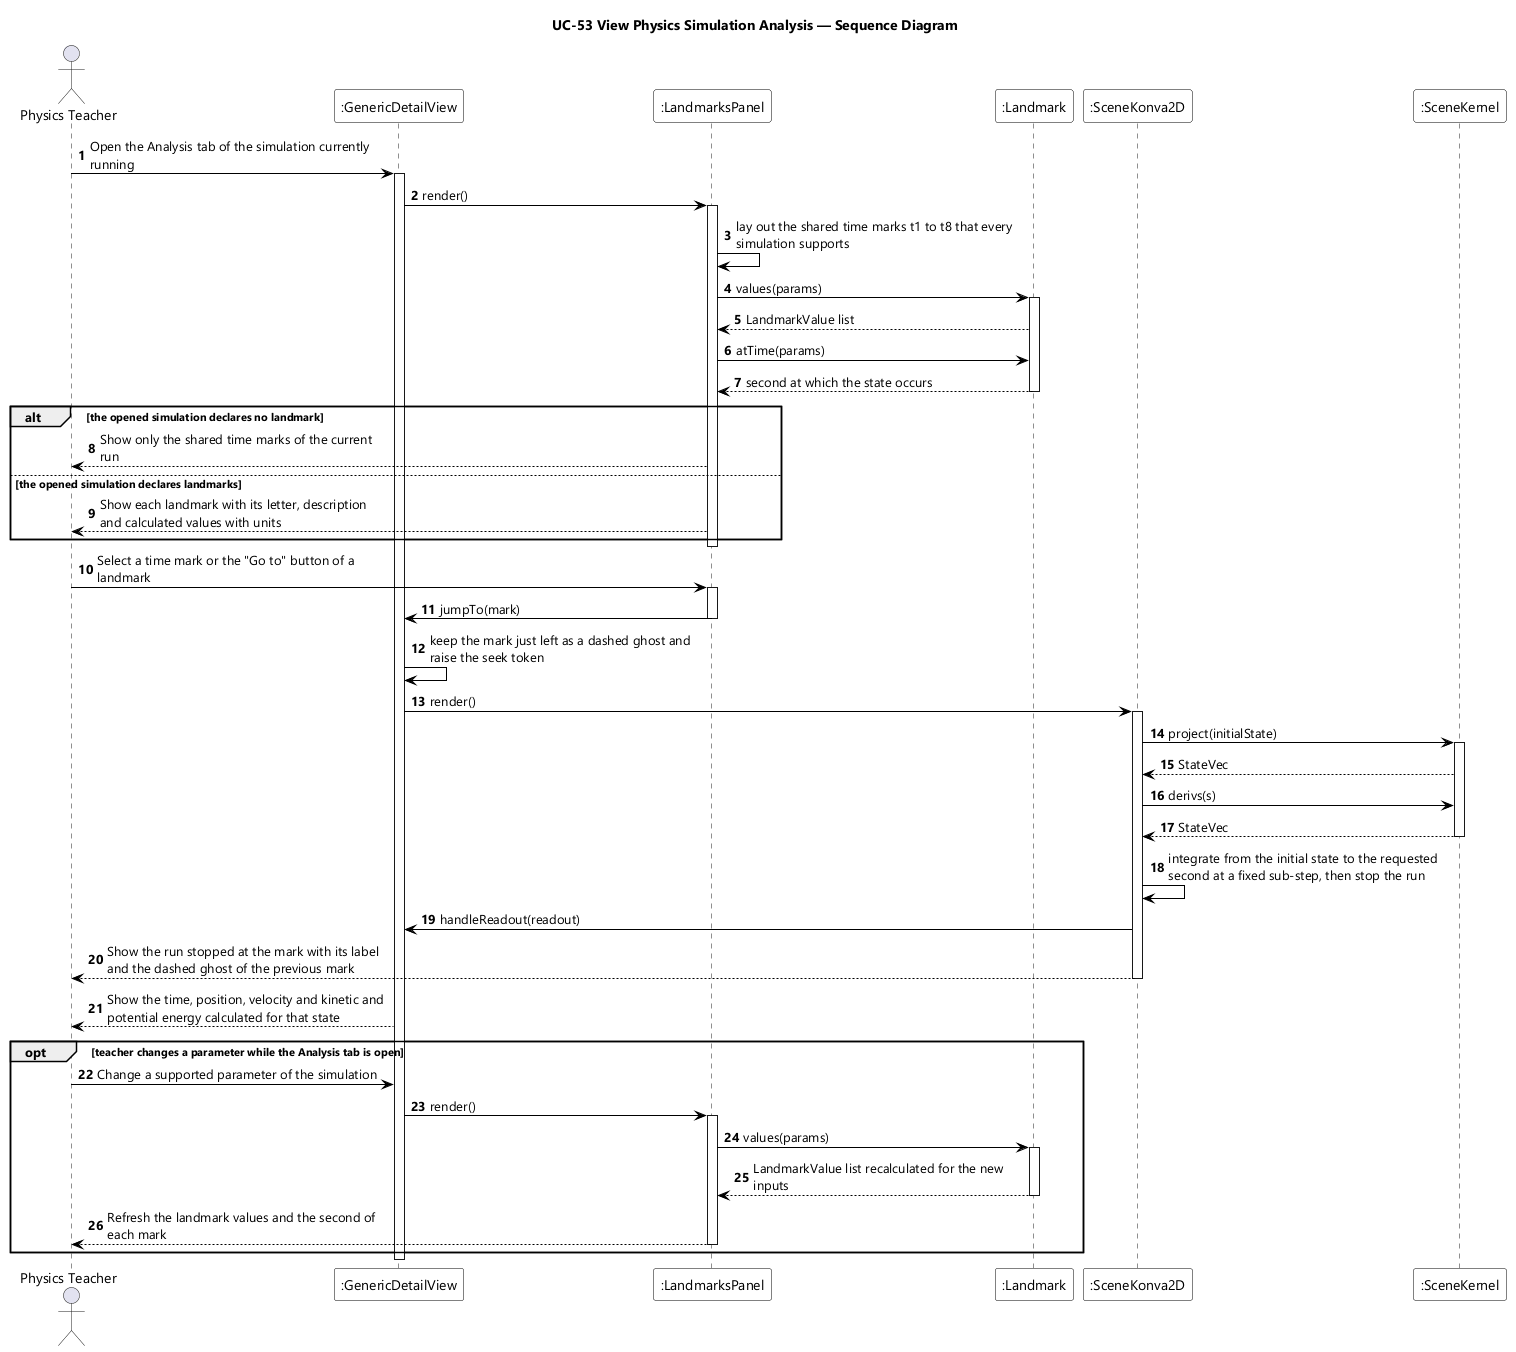

The diagram above was rendered by PlantUML. Its source (embedded in the PNG):
@startuml UC-53 View Physics Simulation Analysis - Sequence Diagram
skinparamlocked dpi 96
skinparam defaultFontName "Segoe UI"
skinparam shadowing false
skinparam ParticipantBackgroundColor #FFFFFF
skinparam ParticipantBorderColor #000000
skinparam ArrowColor #000000
skinparam sequenceMessageAlign left
skinparam maxMessageSize 280
title UC-53 View Physics Simulation Analysis — Sequence Diagram

actor "Physics Teacher" as Teacher
participant ":GenericDetailView" as GDV
participant ":LandmarksPanel" as PANEL
participant ":Landmark" as MARK
participant ":SceneKonva2D" as CANVAS
participant ":SceneKernel" as KERNEL

autonumber
Teacher -> GDV : Open the Analysis tab of the simulation currently running
activate GDV
GDV -> PANEL : render()
activate PANEL
PANEL -> PANEL : lay out the shared time marks t1 to t8 that every simulation supports
PANEL -> MARK : values(params)
activate MARK
MARK --> PANEL : LandmarkValue list
PANEL -> MARK : atTime(params)
MARK --> PANEL : second at which the state occurs
deactivate MARK

alt the opened simulation declares no landmark
  PANEL --> Teacher : Show only the shared time marks of the current run
else the opened simulation declares landmarks
  PANEL --> Teacher : Show each landmark with its letter, description and calculated values with units
end
deactivate PANEL

Teacher -> PANEL : Select a time mark or the "Go to" button of a landmark
activate PANEL
PANEL -> GDV : jumpTo(mark)
deactivate PANEL
GDV -> GDV : keep the mark just left as a dashed ghost and raise the seek token
GDV -> CANVAS : render()
activate CANVAS
CANVAS -> KERNEL : project(initialState)
activate KERNEL
KERNEL --> CANVAS : StateVec
CANVAS -> KERNEL : derivs(s)
KERNEL --> CANVAS : StateVec
deactivate KERNEL
CANVAS -> CANVAS : integrate from the initial state to the requested second at a fixed sub-step, then stop the run
CANVAS -> GDV : handleReadout(readout)
CANVAS --> Teacher : Show the run stopped at the mark with its label and the dashed ghost of the previous mark
deactivate CANVAS
GDV --> Teacher : Show the time, position, velocity and kinetic and potential energy calculated for that state

opt teacher changes a parameter while the Analysis tab is open
  Teacher -> GDV : Change a supported parameter of the simulation
  GDV -> PANEL : render()
  activate PANEL
  PANEL -> MARK : values(params)
  activate MARK
  MARK --> PANEL : LandmarkValue list recalculated for the new inputs
  deactivate MARK
  PANEL --> Teacher : Refresh the landmark values and the second of each mark
  deactivate PANEL
end
deactivate GDV
@enduml